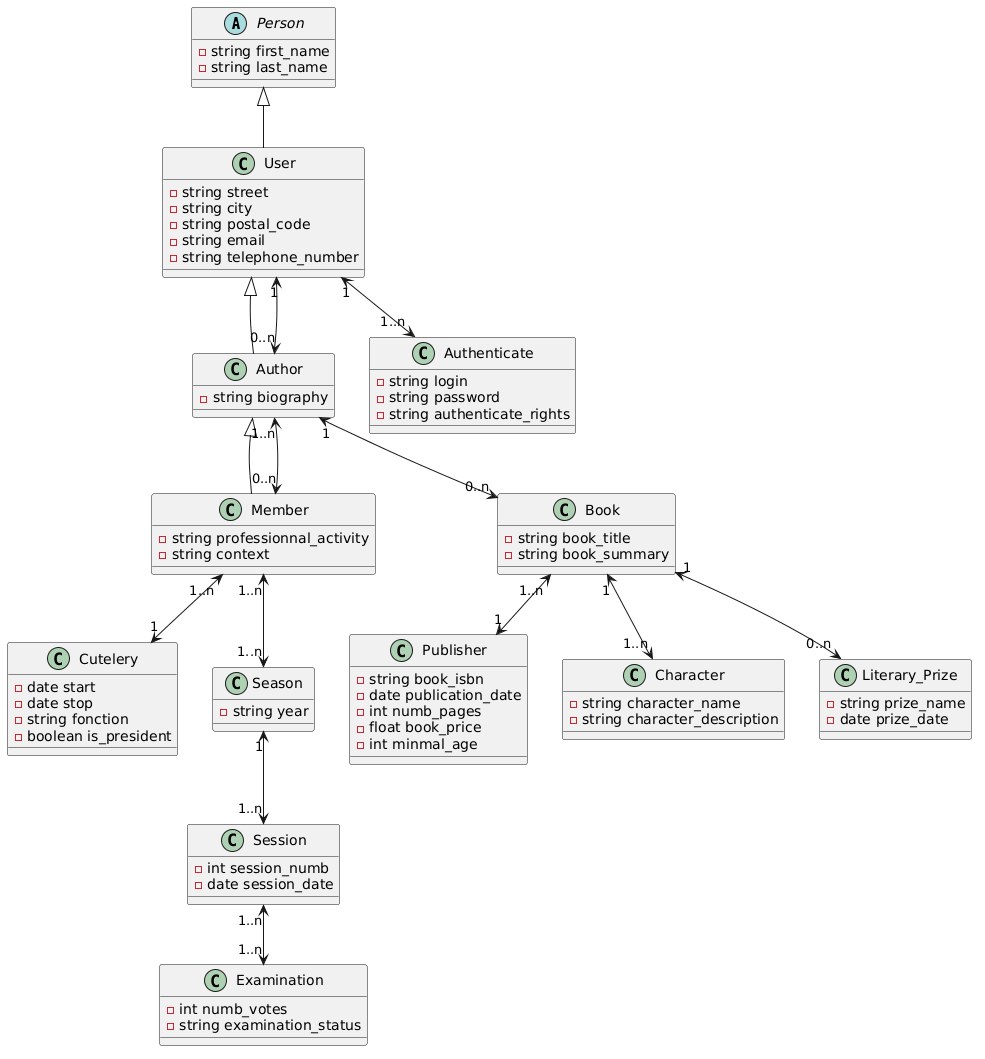

The diagram above was rendered by PlantUML. Its source (embedded in the PNG):
@startuml
abstract class Person
{

    -string first_name
    -string last_name
}

class Author 
{
    -string biography
}

class Cutelery
{
    -date start
    -date stop
    -string fonction
    -boolean is_president

}

class Member
{
    -string professionnal_activity
    -string context
}
 
class Season
{
    -string year
}

class Session
{
    -int session_numb
    -date session_date
} 

class Examination
{
   - int numb_votes
   - string examination_status
}

class Book
{
   -string book_title
   -string book_summary
}

Class Publisher
{
    -string book_isbn
    -date publication_date
    -int numb_pages
    -float book_price
    -int minmal_age
}

Class Character
{
     -string character_name
     -string character_description
}

Class Literary_Prize
{
     -string prize_name
     -date prize_date
}

Class Authenticate
{
     -string login
     -string password
     -string authenticate_rights
}

Class User
{
    -string street
    -string city
    -string postal_code
    -string email
    -string telephone_number
}

Person <|-- User

User <|-- Author

Author <|-- Member

User "1" <--> "0..n" Author

Author "1..n" <--> "0..n" Member

Author "1" <--> "0..n" Book

Book "1" <--> "1..n" Character

Book "1" <--> "0..n" Literary_Prize

Book "1..n" <--> "1" Publisher

Member "1..n" <--> "1" Cutelery

Member "1..n" <--> "1..n" Season

Season "1" <--> "1..n" Session

Session "1..n" <--> "1..n" Examination

User "1" <--> "1..n" Authenticate
@enduml